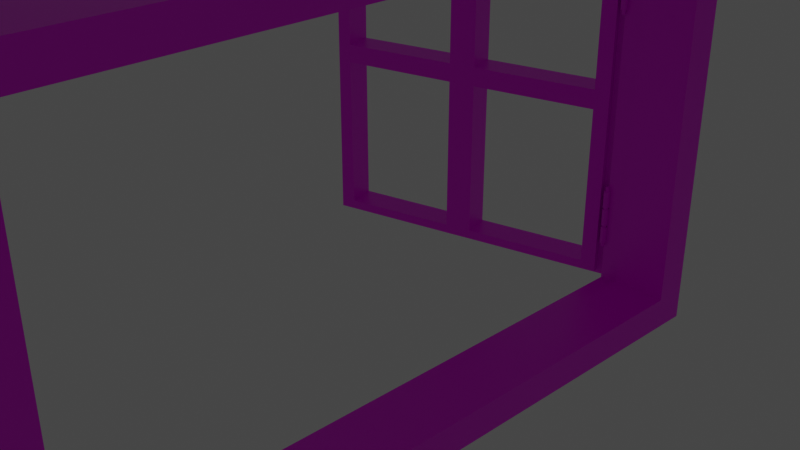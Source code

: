 # Source: window.blend  (saved by Blender 2.93.20; exported with 4.5.12 LTS)
import bpy
from mathutils import Matrix  # noqa: F401  (used for matrix-valued properties, if any)

bpy.ops.wm.read_factory_settings(use_empty=True)
scene = bpy.context.scene
scene.name = 'Scene'

# ---- collections
col_collection = bpy.data.collections.new('Collection'); scene.collection.children.link(col_collection)
col_lightening = bpy.data.collections.new('Lightening'); scene.collection.children.link(col_lightening)

# ---- images (referenced by path relative to the original .blend; pixels are not part of the script)
import os
ASSET_DIR = os.environ.get("B2B_ASSET_DIR", "")  # directory of the original .blend (textures are referenced by path, not embedded)
HERE = os.path.dirname(os.path.abspath(__file__))  # packed textures are extracted next to this script under _unpacked/

def load_image(name, relpath, width, height, colorspace="sRGB"):
    """Load a texture the original file referenced (path relative to the .blend, or extracted next to this script)."""
    p = next((c for c in (os.path.join(HERE, relpath), os.path.join(ASSET_DIR, relpath)) if relpath and os.path.exists(c)), "")
    if p:
        img = bpy.data.images.load(p, check_existing=True)
        img.name = name
    else:  # same state as the original file: an image datablock whose file is absent (Cycles renders it pink)
        img = bpy.data.images.new(name, width, height)
        img.source = "FILE"
        img.filepath = "//" + (relpath or name)
    img.colorspace_settings.name = colorspace
    return img
img_cube_cylinder_001_cylinder_003_and_more_png = load_image('Cube Cylinder.001 Cylinder.003 and more.png', 'Cube Cylinder.001 Cylinder.003 and more.png', 1024, 1024, 'sRGB')

# ---- materials (node trees are filled in below, after node groups)
mat_material = bpy.data.materials.new('Material')
mat_material.alpha_threshold = 0.0
mat_material.use_transparent_shadow = False
mat_material.line_color = (0.0, 0.0, 0.0, 1.0)

# ---- material node trees
mat_material.use_nodes = True; mat_material.node_tree.nodes.clear()
_N = mat_material.node_tree.nodes; _L = mat_material.node_tree.links
n0 = _N.new('ShaderNodeOutputMaterial'); n0.name = 'Material Output'; n0.location = (300, 300)
n1 = _N.new('ShaderNodeBsdfPrincipled'); n1.name = 'Principled BSDF'; n1.location = (10, 300)
n1.distribution = 'GGX'
n1.subsurface_method = 'BURLEY'
n1.inputs[2].default_value = 0.4
n1.inputs[3].default_value = 1.45
n1.inputs[13].default_value = 0.4045
n1.inputs[27].default_value = (0.0, 0.0, 0.0, 1.0)
n1.inputs[28].default_value = 1.0
n2 = _N.new('ShaderNodeTexImage'); n2.name = 'Image Texture'; n2.location = (-340, 100)
n2.image = img_cube_cylinder_001_cylinder_003_and_more_png
_L.new(n1.outputs[0], n0.inputs[0])
_L.new(n2.outputs[0], n1.inputs[0])
n0.is_active_output = True

# ---- world
world_world = bpy.data.worlds.new('World'); scene.world = world_world
world_world.use_nodes = True; world_world.node_tree.nodes.clear()
_N = world_world.node_tree.nodes; _L = world_world.node_tree.links
n0 = _N.new('ShaderNodeOutputWorld'); n0.name = 'World Output'; n0.location = (300, 300)
n1 = _N.new('ShaderNodeBackground'); n1.name = 'Background'; n1.location = (10, 300)
n1.inputs[0].default_value = (0.05088, 0.05088, 0.05088, 1.0)
_L.new(n1.outputs[0], n0.inputs[0])
n0.is_active_output = True
world_world.color = (0.05088, 0.05088, 0.05088)
world_world.use_sun_shadow = False
world_world.sun_shadow_jitter_overblur = 0.0

# ---- cameras
cam_camera = bpy.data.cameras.new('Camera')
cam_camera.clip_end = 100.0
cam_camera.ortho_scale = 7.314

# ---- lights
light_light = bpy.data.lights.new('Light', 'POINT')
light_light.transmission_factor = 0.0
light_light.energy = 1000.0
light_light.shadow_soft_size = 0.1
light_light.shadow_maximum_resolution = 0.006
light_light.use_absolute_resolution = True

# ---- meshes
me_cylinder = bpy.data.meshes.new('Cylinder')
me_cylinder.from_pydata([(-0.5333, 4.351, -1.732), (-0.5333, 4.351, -1.498), (-0.5249, 4.35, -1.732), (-0.5249, 4.35, -1.498), (-0.5168, 4.348, -1.732), (-0.5168, 4.348, -1.498), (-0.5093, 4.344, -1.732), (-0.5093, 4.344, -1.498), (-0.5028, 4.338, -1.732), (-0.5028, 4.338, -1.498), (-0.4974, 4.332, -1.732), (-0.4974, 4.332, -1.498), (-0.4934, 4.324, -1.732), (-0.4934, 4.324, -1.498), (-0.4909, 4.316, -1.732), (-0.4909, 4.316, -1.498), (-0.4901, 4.308, -1.732), (-0.4901, 4.308, -1.498), (-0.4909, 4.299, -1.732), (-0.4909, 4.299, -1.498), (-0.4934, 4.291, -1.732), (-0.4934, 4.291, -1.498), (-0.4974, 4.284, -1.732), (-0.4974, 4.284, -1.498), (-0.5028, 4.277, -1.732), (-0.5028, 4.277, -1.498), (-0.5093, 4.272, -1.732), (-0.5093, 4.272, -1.498), (-0.5168, 4.268, -1.732), (-0.5168, 4.268, -1.498), (-0.5249, 4.266, -1.732), (-0.5249, 4.266, -1.498), (-0.5333, 4.265, -1.732), (-0.5333, 4.265, -1.498), (-0.5418, 4.266, -1.732), (-0.5418, 4.266, -1.498), (-0.5499, 4.268, -1.732), (-0.5499, 4.268, -1.498), (-0.5573, 4.272, -1.732), (-0.5573, 4.272, -1.498), (-0.5639, 4.277, -1.732), (-0.5639, 4.277, -1.498), (-0.5693, 4.284, -1.732), (-0.5693, 4.284, -1.498), (-0.5732, 4.291, -1.732), (-0.5732, 4.291, -1.498), (-0.5757, 4.299, -1.732), (-0.5757, 4.299, -1.498), (-0.5765, 4.308, -1.732), (-0.5765, 4.308, -1.498), (-0.5757, 4.316, -1.732), (-0.5757, 4.316, -1.498), (-0.5732, 4.324, -1.732), (-0.5732, 4.324, -1.498), (-0.5693, 4.332, -1.732), (-0.5693, 4.332, -1.498), (-0.5639, 4.338, -1.732), (-0.5639, 4.338, -1.498), (-0.5573, 4.344, -1.732), (-0.5573, 4.344, -1.498), (-0.5499, 4.348, -1.732), (-0.5499, 4.348, -1.498), (-0.5418, 4.35, -1.732), (-0.5418, 4.35, -1.498)], [], [(0, 1, 3, 2), (2, 3, 5, 4), (4, 5, 7, 6), (6, 7, 9, 8), (8, 9, 11, 10), (10, 11, 13, 12), (12, 13, 15, 14), (14, 15, 17, 16), (16, 17, 19, 18), (18, 19, 21, 20), (20, 21, 23, 22), (22, 23, 25, 24), (24, 25, 27, 26), (26, 27, 29, 28), (28, 29, 31, 30), (30, 31, 33, 32), (32, 33, 35, 34), (34, 35, 37, 36), (36, 37, 39, 38), (38, 39, 41, 40), (40, 41, 43, 42), (42, 43, 45, 44), (44, 45, 47, 46), (46, 47, 49, 48), (48, 49, 51, 50), (50, 51, 53, 52), (52, 53, 55, 54), (54, 55, 57, 56), (56, 57, 59, 58), (58, 59, 61, 60), (3, 1, 63, 61, 59, 57, 55, 53, 51, 49, 47, 45, 43, 41, 39, 37, 35, 33, 31, 29, 27, 25, 23, 21, 19, 17, 15, 13, 11, 9, 7, 5), (60, 61, 63, 62), (62, 63, 1, 0), (0, 2, 4, 6, 8, 10, 12, 14, 16, 18, 20, 22, 24, 26, 28, 30, 32, 34, 36, 38, 40, 42, 44, 46, 48, 50, 52, 54, 56, 58, 60, 62)])
_uv = me_cylinder.uv_layers.new(name='UVMap')
_uv.uv.foreach_set('vector', [0.3302, 0.4445, 0.3607, 0.4445, 0.3607, 0.4464, 0.3302, 0.4464, 0.3302, 0.4464, 0.3607, 0.4464, 0.3607, 0.4484, 0.3302, 0.4484, 0.3302, 0.4484, 0.3607, 0.4484, 0.3607, 0.4503, 0.3302, 0.4503, 0.3302, 0.4503, 0.3607, 0.4503, 0.3607, 0.4522, 0.3302, 0.4522, 0.3302, 0.4522, 0.3607, 0.4522, 0.3607, 0.4541, 0.3302, 0.4541, 0.3302, 0.4541, 0.3607, 0.4541, 0.3607, 0.456, 0.3302, 0.456, 0.3302, 0.456, 0.3607, 0.456, 0.3607, 0.4579, 0.3302, 0.4579, 0.3302, 0.4579, 0.3607, 0.4579, 0.3607, 0.4598, 0.3302, 0.4598, 0.3302, 0.4598, 0.3607, 0.4598, 0.3607, 0.4617, 0.3302, 0.4617, 0.3302, 0.4617, 0.3607, 0.4617, 0.3607, 0.4636, 0.3302, 0.4636, 0.3302, 0.4636, 0.3607, 0.4636, 0.3607, 0.4655, 0.3302, 0.4655, 0.3302, 0.4655, 0.3607, 0.4655, 0.3607, 0.4674, 0.3302, 0.4674, 0.3302, 0.4674, 0.3607, 0.4674, 0.3607, 0.4693, 0.3302, 0.4693, 0.3302, 0.4693, 0.3607, 0.4693, 0.3607, 0.4712, 0.3302, 0.4712, 0.3302, 0.4712, 0.3607, 0.4712, 0.3607, 0.4731, 0.3302, 0.4731, 0.3302, 0.4731, 0.3607, 0.4731, 0.3607, 0.475, 0.3302, 0.475, 0.3302, 0.475, 0.3607, 0.475, 0.3607, 0.4769, 0.3302, 0.4769, 0.3302, 0.4769, 0.3607, 0.4769, 0.3607, 0.4788, 0.3302, 0.4788, 0.3302, 0.4788, 0.3607, 0.4788, 0.3607, 0.4807, 0.3302, 0.4807, 0.3302, 0.4807, 0.3607, 0.4807, 0.3607, 0.4826, 0.3302, 0.4826, 0.3302, 0.4826, 0.3607, 0.4826, 0.3607, 0.4845, 0.3302, 0.4845, 0.3302, 0.4845, 0.3607, 0.4845, 0.3607, 0.4864, 0.3302, 0.4864, 0.3302, 0.4864, 0.3607, 0.4864, 0.3607, 0.4883, 0.3302, 0.4883, 0.3302, 0.4883, 0.3607, 0.4883, 0.3607, 0.4902, 0.3302, 0.4902, 0.3302, 0.4902, 0.3607, 0.4902, 0.3607, 0.4921, 0.3302, 0.4921, 0.3302, 0.4921, 0.3607, 0.4921, 0.3607, 0.4941, 0.3302, 0.4941, 0.3302, 0.4941, 0.3607, 0.4941, 0.3607, 0.496, 0.3302, 0.496, 0.3302, 0.496, 0.3607, 0.496, 0.3607, 0.4979, 0.3302, 0.4979, 0.3302, 0.4979, 0.3607, 0.4979, 0.3607, 0.4998, 0.3302, 0.4998, 0.3302, 0.4998, 0.3607, 0.4998, 0.3607, 0.5017, 0.3302, 0.5017, 0.3638, 0.5055, 0.3656, 0.5058, 0.3674, 0.5065, 0.3689, 0.5076, 0.3702, 0.5089, 0.3712, 0.5104, 0.372, 0.5122, 0.3723, 0.514, 0.3723, 0.5158, 0.372, 0.5177, 0.3712, 0.5194, 0.3702, 0.5209, 0.3689, 0.5222, 0.3673, 0.5233, 0.3656, 0.524, 0.3638, 0.5243, 0.362, 0.5243, 0.3601, 0.524, 0.3584, 0.5233, 0.3569, 0.5222, 0.3556, 0.5209, 0.3545, 0.5194, 0.3538, 0.5177, 0.3535, 0.5158, 0.3535, 0.514, 0.3538, 0.5122, 0.3545, 0.5104, 0.3556, 0.5089, 0.3569, 0.5076, 0.3584, 0.5065, 0.3601, 0.5058, 0.362, 0.5055, 0.3302, 0.5017, 0.3607, 0.5017, 0.3607, 0.5036, 0.3302, 0.5036, 0.3302, 0.5036, 0.3607, 0.5036, 0.3607, 0.5055, 0.3302, 0.5055, 0.3727, 0.5122, 0.3723, 0.514, 0.3723, 0.5158, 0.3727, 0.5177, 0.3734, 0.5194, 0.3744, 0.5209, 0.3757, 0.5222, 0.3773, 0.5233, 0.379, 0.524, 0.3808, 0.5243, 0.3827, 0.5243, 0.3845, 0.524, 0.3862, 0.5233, 0.3878, 0.5222, 0.3891, 0.5209, 0.3901, 0.5194, 0.3908, 0.5177, 0.3912, 0.5158, 0.3912, 0.514, 0.3908, 0.5122, 0.3901, 0.5104, 0.3891, 0.5089, 0.3878, 0.5076, 0.3862, 0.5065, 0.3845, 0.5058, 0.3827, 0.5055, 0.3808, 0.5055, 0.379, 0.5058, 0.3773, 0.5065, 0.3757, 0.5076, 0.3744, 0.5089, 0.3734, 0.5104])
me_cylinder.materials.append(mat_material)
me_cylinder.use_remesh_fix_poles = True
me_cylinder.use_remesh_preserve_attributes = False
me_cylinder.update()
me_cylinder_001 = bpy.data.meshes.new('Cylinder.001')
me_cylinder_001.from_pydata([(-0.5333, 4.351, -1.732), (-0.5333, 4.351, -1.498), (-0.5249, 4.35, -1.732), (-0.5249, 4.35, -1.498), (-0.5168, 4.348, -1.732), (-0.5168, 4.348, -1.498), (-0.5093, 4.344, -1.732), (-0.5093, 4.344, -1.498), (-0.5028, 4.338, -1.732), (-0.5028, 4.338, -1.498), (-0.4974, 4.332, -1.732), (-0.4974, 4.332, -1.498), (-0.4934, 4.324, -1.732), (-0.4934, 4.324, -1.498), (-0.4909, 4.316, -1.732), (-0.4909, 4.316, -1.498), (-0.4901, 4.308, -1.732), (-0.4901, 4.308, -1.498), (-0.4909, 4.299, -1.732), (-0.4909, 4.299, -1.498), (-0.4934, 4.291, -1.732), (-0.4934, 4.291, -1.498), (-0.4974, 4.284, -1.732), (-0.4974, 4.284, -1.498), (-0.5028, 4.277, -1.732), (-0.5028, 4.277, -1.498), (-0.5093, 4.272, -1.732), (-0.5093, 4.272, -1.498), (-0.5168, 4.268, -1.732), (-0.5168, 4.268, -1.498), (-0.5249, 4.266, -1.732), (-0.5249, 4.266, -1.498), (-0.5333, 4.265, -1.732), (-0.5333, 4.265, -1.498), (-0.5418, 4.266, -1.732), (-0.5418, 4.266, -1.498), (-0.5499, 4.268, -1.732), (-0.5499, 4.268, -1.498), (-0.5573, 4.272, -1.732), (-0.5573, 4.272, -1.498), (-0.5639, 4.277, -1.732), (-0.5639, 4.277, -1.498), (-0.5693, 4.284, -1.732), (-0.5693, 4.284, -1.498), (-0.5732, 4.291, -1.732), (-0.5732, 4.291, -1.498), (-0.5757, 4.299, -1.732), (-0.5757, 4.299, -1.498), (-0.5765, 4.308, -1.732), (-0.5765, 4.308, -1.498), (-0.5757, 4.316, -1.732), (-0.5757, 4.316, -1.498), (-0.5732, 4.324, -1.732), (-0.5732, 4.324, -1.498), (-0.5693, 4.332, -1.732), (-0.5693, 4.332, -1.498), (-0.5639, 4.338, -1.732), (-0.5639, 4.338, -1.498), (-0.5573, 4.344, -1.732), (-0.5573, 4.344, -1.498), (-0.5499, 4.348, -1.732), (-0.5499, 4.348, -1.498), (-0.5418, 4.35, -1.732), (-0.5418, 4.35, -1.498)], [], [(0, 1, 3, 2), (2, 3, 5, 4), (4, 5, 7, 6), (6, 7, 9, 8), (8, 9, 11, 10), (10, 11, 13, 12), (12, 13, 15, 14), (14, 15, 17, 16), (16, 17, 19, 18), (18, 19, 21, 20), (20, 21, 23, 22), (22, 23, 25, 24), (24, 25, 27, 26), (26, 27, 29, 28), (28, 29, 31, 30), (30, 31, 33, 32), (32, 33, 35, 34), (34, 35, 37, 36), (36, 37, 39, 38), (38, 39, 41, 40), (40, 41, 43, 42), (42, 43, 45, 44), (44, 45, 47, 46), (46, 47, 49, 48), (48, 49, 51, 50), (50, 51, 53, 52), (52, 53, 55, 54), (54, 55, 57, 56), (56, 57, 59, 58), (58, 59, 61, 60), (3, 1, 63, 61, 59, 57, 55, 53, 51, 49, 47, 45, 43, 41, 39, 37, 35, 33, 31, 29, 27, 25, 23, 21, 19, 17, 15, 13, 11, 9, 7, 5), (60, 61, 63, 62), (62, 63, 1, 0), (0, 2, 4, 6, 8, 10, 12, 14, 16, 18, 20, 22, 24, 26, 28, 30, 32, 34, 36, 38, 40, 42, 44, 46, 48, 50, 52, 54, 56, 58, 60, 62)])
_uv = me_cylinder_001.uv_layers.new(name='UVMap')
_uv.uv.foreach_set('vector', [0.2998, 0.4445, 0.3302, 0.4445, 0.3302, 0.4464, 0.2998, 0.4464, 0.2998, 0.4464, 0.3302, 0.4464, 0.3302, 0.4484, 0.2998, 0.4484, 0.2998, 0.4484, 0.3302, 0.4484, 0.3302, 0.4503, 0.2998, 0.4503, 0.2998, 0.4503, 0.3302, 0.4503, 0.3302, 0.4522, 0.2998, 0.4522, 0.2998, 0.4522, 0.3302, 0.4522, 0.3302, 0.4541, 0.2998, 0.4541, 0.2998, 0.4541, 0.3302, 0.4541, 0.3302, 0.456, 0.2998, 0.456, 0.2998, 0.456, 0.3302, 0.456, 0.3302, 0.4579, 0.2998, 0.4579, 0.2998, 0.4579, 0.3302, 0.4579, 0.3302, 0.4598, 0.2998, 0.4598, 0.2998, 0.4598, 0.3302, 0.4598, 0.3302, 0.4617, 0.2998, 0.4617, 0.2998, 0.4617, 0.3302, 0.4617, 0.3302, 0.4636, 0.2998, 0.4636, 0.2998, 0.4636, 0.3302, 0.4636, 0.3302, 0.4655, 0.2998, 0.4655, 0.2998, 0.4655, 0.3302, 0.4655, 0.3302, 0.4674, 0.2998, 0.4674, 0.2998, 0.4674, 0.3302, 0.4674, 0.3302, 0.4693, 0.2998, 0.4693, 0.2998, 0.4693, 0.3302, 0.4693, 0.3302, 0.4712, 0.2998, 0.4712, 0.2998, 0.4712, 0.3302, 0.4712, 0.3302, 0.4731, 0.2998, 0.4731, 0.2998, 0.4731, 0.3302, 0.4731, 0.3302, 0.475, 0.2998, 0.475, 0.2998, 0.475, 0.3302, 0.475, 0.3302, 0.4769, 0.2998, 0.4769, 0.2998, 0.4769, 0.3302, 0.4769, 0.3302, 0.4788, 0.2998, 0.4788, 0.2998, 0.4788, 0.3302, 0.4788, 0.3302, 0.4807, 0.2998, 0.4807, 0.2998, 0.4807, 0.3302, 0.4807, 0.3302, 0.4826, 0.2998, 0.4826, 0.2998, 0.4826, 0.3302, 0.4826, 0.3302, 0.4845, 0.2998, 0.4845, 0.2998, 0.4845, 0.3302, 0.4845, 0.3302, 0.4864, 0.2998, 0.4864, 0.2998, 0.4864, 0.3302, 0.4864, 0.3302, 0.4883, 0.2998, 0.4883, 0.2998, 0.4883, 0.3302, 0.4883, 0.3302, 0.4902, 0.2998, 0.4902, 0.2998, 0.4902, 0.3302, 0.4902, 0.3302, 0.4921, 0.2998, 0.4921, 0.2998, 0.4921, 0.3302, 0.4921, 0.3302, 0.4941, 0.2998, 0.4941, 0.2998, 0.4941, 0.3302, 0.4941, 0.3302, 0.496, 0.2998, 0.496, 0.2998, 0.496, 0.3302, 0.496, 0.3302, 0.4979, 0.2998, 0.4979, 0.2998, 0.4979, 0.3302, 0.4979, 0.3302, 0.4998, 0.2998, 0.4998, 0.2998, 0.4998, 0.3302, 0.4998, 0.3302, 0.5017, 0.2998, 0.5017, 0.3083, 0.5243, 0.3065, 0.524, 0.3047, 0.5233, 0.3032, 0.5222, 0.3019, 0.5209, 0.3009, 0.5194, 0.3001, 0.5177, 0.2998, 0.5158, 0.2998, 0.514, 0.3001, 0.5122, 0.3009, 0.5104, 0.3019, 0.5089, 0.3032, 0.5076, 0.3047, 0.5065, 0.3065, 0.5058, 0.3083, 0.5055, 0.3101, 0.5055, 0.312, 0.5058, 0.3137, 0.5065, 0.3152, 0.5076, 0.3165, 0.5089, 0.3176, 0.5104, 0.3183, 0.5122, 0.3186, 0.514, 0.3186, 0.5158, 0.3183, 0.5177, 0.3176, 0.5194, 0.3165, 0.5209, 0.3152, 0.5222, 0.3137, 0.5233, 0.312, 0.524, 0.3101, 0.5243, 0.2998, 0.5017, 0.3302, 0.5017, 0.3302, 0.5036, 0.2998, 0.5036, 0.2998, 0.5036, 0.3302, 0.5036, 0.3302, 0.5055, 0.2998, 0.5055, 0.3431, 0.5243, 0.3449, 0.5243, 0.3468, 0.524, 0.3485, 0.5233, 0.35, 0.5222, 0.3513, 0.5209, 0.3524, 0.5194, 0.3531, 0.5177, 0.3535, 0.5158, 0.3535, 0.514, 0.3531, 0.5122, 0.3524, 0.5104, 0.3513, 0.5089, 0.35, 0.5076, 0.3485, 0.5065, 0.3468, 0.5058, 0.345, 0.5055, 0.3431, 0.5055, 0.3413, 0.5058, 0.3396, 0.5065, 0.338, 0.5076, 0.3367, 0.5089, 0.3357, 0.5104, 0.335, 0.5122, 0.3346, 0.514, 0.3346, 0.5158, 0.335, 0.5177, 0.3357, 0.5194, 0.3367, 0.5209, 0.338, 0.5222, 0.3396, 0.5233, 0.3413, 0.524])
me_cylinder_001.materials.append(mat_material)
me_cylinder_001.use_remesh_fix_poles = True
me_cylinder_001.use_remesh_preserve_attributes = False
me_cylinder_001.update()
me_cylinder_002 = bpy.data.meshes.new('Cylinder.002')
me_cylinder_002.from_pydata([(-0.5333, 4.351, -1.732), (-0.5333, 4.351, -1.498), (-0.5249, 4.35, -1.732), (-0.5249, 4.35, -1.498), (-0.5168, 4.348, -1.732), (-0.5168, 4.348, -1.498), (-0.5093, 4.344, -1.732), (-0.5093, 4.344, -1.498), (-0.5028, 4.338, -1.732), (-0.5028, 4.338, -1.498), (-0.4974, 4.332, -1.732), (-0.4974, 4.332, -1.498), (-0.4934, 4.324, -1.732), (-0.4934, 4.324, -1.498), (-0.4909, 4.316, -1.732), (-0.4909, 4.316, -1.498), (-0.4901, 4.308, -1.732), (-0.4901, 4.308, -1.498), (-0.4909, 4.299, -1.732), (-0.4909, 4.299, -1.498), (-0.4934, 4.291, -1.732), (-0.4934, 4.291, -1.498), (-0.4974, 4.284, -1.732), (-0.4974, 4.284, -1.498), (-0.5028, 4.277, -1.732), (-0.5028, 4.277, -1.498), (-0.5093, 4.272, -1.732), (-0.5093, 4.272, -1.498), (-0.5168, 4.268, -1.732), (-0.5168, 4.268, -1.498), (-0.5249, 4.266, -1.732), (-0.5249, 4.266, -1.498), (-0.5333, 4.265, -1.732), (-0.5333, 4.265, -1.498), (-0.5418, 4.266, -1.732), (-0.5418, 4.266, -1.498), (-0.5499, 4.268, -1.732), (-0.5499, 4.268, -1.498), (-0.5573, 4.272, -1.732), (-0.5573, 4.272, -1.498), (-0.5639, 4.277, -1.732), (-0.5639, 4.277, -1.498), (-0.5693, 4.284, -1.732), (-0.5693, 4.284, -1.498), (-0.5732, 4.291, -1.732), (-0.5732, 4.291, -1.498), (-0.5757, 4.299, -1.732), (-0.5757, 4.299, -1.498), (-0.5765, 4.308, -1.732), (-0.5765, 4.308, -1.498), (-0.5757, 4.316, -1.732), (-0.5757, 4.316, -1.498), (-0.5732, 4.324, -1.732), (-0.5732, 4.324, -1.498), (-0.5693, 4.332, -1.732), (-0.5693, 4.332, -1.498), (-0.5639, 4.338, -1.732), (-0.5639, 4.338, -1.498), (-0.5573, 4.344, -1.732), (-0.5573, 4.344, -1.498), (-0.5499, 4.348, -1.732), (-0.5499, 4.348, -1.498), (-0.5418, 4.35, -1.732), (-0.5418, 4.35, -1.498)], [], [(0, 1, 3, 2), (2, 3, 5, 4), (4, 5, 7, 6), (6, 7, 9, 8), (8, 9, 11, 10), (10, 11, 13, 12), (12, 13, 15, 14), (14, 15, 17, 16), (16, 17, 19, 18), (18, 19, 21, 20), (20, 21, 23, 22), (22, 23, 25, 24), (24, 25, 27, 26), (26, 27, 29, 28), (28, 29, 31, 30), (30, 31, 33, 32), (32, 33, 35, 34), (34, 35, 37, 36), (36, 37, 39, 38), (38, 39, 41, 40), (40, 41, 43, 42), (42, 43, 45, 44), (44, 45, 47, 46), (46, 47, 49, 48), (48, 49, 51, 50), (50, 51, 53, 52), (52, 53, 55, 54), (54, 55, 57, 56), (56, 57, 59, 58), (58, 59, 61, 60), (3, 1, 63, 61, 59, 57, 55, 53, 51, 49, 47, 45, 43, 41, 39, 37, 35, 33, 31, 29, 27, 25, 23, 21, 19, 17, 15, 13, 11, 9, 7, 5), (60, 61, 63, 62), (62, 63, 1, 0), (0, 2, 4, 6, 8, 10, 12, 14, 16, 18, 20, 22, 24, 26, 28, 30, 32, 34, 36, 38, 40, 42, 44, 46, 48, 50, 52, 54, 56, 58, 60, 62)])
_uv = me_cylinder_002.uv_layers.new(name='UVMap')
_uv.uv.foreach_set('vector', [0.3607, 0.4445, 0.3912, 0.4445, 0.3912, 0.4464, 0.3607, 0.4464, 0.3607, 0.4464, 0.3912, 0.4464, 0.3912, 0.4484, 0.3607, 0.4484, 0.3607, 0.4484, 0.3912, 0.4484, 0.3912, 0.4503, 0.3607, 0.4503, 0.3607, 0.4503, 0.3912, 0.4503, 0.3912, 0.4522, 0.3607, 0.4522, 0.3607, 0.4522, 0.3912, 0.4522, 0.3912, 0.4541, 0.3607, 0.4541, 0.3607, 0.4541, 0.3912, 0.4541, 0.3912, 0.456, 0.3607, 0.456, 0.3607, 0.456, 0.3912, 0.456, 0.3912, 0.4579, 0.3607, 0.4579, 0.3607, 0.4579, 0.3912, 0.4579, 0.3912, 0.4598, 0.3607, 0.4598, 0.3607, 0.4598, 0.3912, 0.4598, 0.3912, 0.4617, 0.3607, 0.4617, 0.3607, 0.4617, 0.3912, 0.4617, 0.3912, 0.4636, 0.3607, 0.4636, 0.3607, 0.4636, 0.3912, 0.4636, 0.3912, 0.4655, 0.3607, 0.4655, 0.3607, 0.4655, 0.3912, 0.4655, 0.3912, 0.4674, 0.3607, 0.4674, 0.3607, 0.4674, 0.3912, 0.4674, 0.3912, 0.4693, 0.3607, 0.4693, 0.3607, 0.4693, 0.3912, 0.4693, 0.3912, 0.4712, 0.3607, 0.4712, 0.3607, 0.4712, 0.3912, 0.4712, 0.3912, 0.4731, 0.3607, 0.4731, 0.3607, 0.4731, 0.3912, 0.4731, 0.3912, 0.475, 0.3607, 0.475, 0.3607, 0.475, 0.3912, 0.475, 0.3912, 0.4769, 0.3607, 0.4769, 0.3607, 0.4769, 0.3912, 0.4769, 0.3912, 0.4788, 0.3607, 0.4788, 0.3607, 0.4788, 0.3912, 0.4788, 0.3912, 0.4807, 0.3607, 0.4807, 0.3607, 0.4807, 0.3912, 0.4807, 0.3912, 0.4826, 0.3607, 0.4826, 0.3607, 0.4826, 0.3912, 0.4826, 0.3912, 0.4845, 0.3607, 0.4845, 0.3607, 0.4845, 0.3912, 0.4845, 0.3912, 0.4864, 0.3607, 0.4864, 0.3607, 0.4864, 0.3912, 0.4864, 0.3912, 0.4883, 0.3607, 0.4883, 0.3607, 0.4883, 0.3912, 0.4883, 0.3912, 0.4902, 0.3607, 0.4902, 0.3607, 0.4902, 0.3912, 0.4902, 0.3912, 0.4921, 0.3607, 0.4921, 0.3607, 0.4921, 0.3912, 0.4921, 0.3912, 0.4941, 0.3607, 0.4941, 0.3607, 0.4941, 0.3912, 0.4941, 0.3912, 0.496, 0.3607, 0.496, 0.3607, 0.496, 0.3912, 0.496, 0.3912, 0.4979, 0.3607, 0.4979, 0.3607, 0.4979, 0.3912, 0.4979, 0.3912, 0.4998, 0.3607, 0.4998, 0.3607, 0.4998, 0.3912, 0.4998, 0.3912, 0.5017, 0.3607, 0.5017, 0.4104, 0.4979, 0.4094, 0.4995, 0.4081, 0.5008, 0.4065, 0.5018, 0.4048, 0.5025, 0.403, 0.5029, 0.4011, 0.5029, 0.3993, 0.5025, 0.3976, 0.5018, 0.3961, 0.5008, 0.3947, 0.4995, 0.3937, 0.4979, 0.393, 0.4962, 0.3926, 0.4944, 0.3926, 0.4925, 0.393, 0.4907, 0.3937, 0.489, 0.3947, 0.4875, 0.396, 0.4861, 0.3976, 0.4851, 0.3993, 0.4844, 0.4011, 0.484, 0.403, 0.484, 0.4048, 0.4844, 0.4065, 0.4851, 0.4081, 0.4861, 0.4094, 0.4875, 0.4104, 0.489, 0.4111, 0.4907, 0.4115, 0.4925, 0.4115, 0.4944, 0.4111, 0.4962, 0.3607, 0.5017, 0.3912, 0.5017, 0.3912, 0.5036, 0.3607, 0.5036, 0.3607, 0.5036, 0.3912, 0.5036, 0.3912, 0.5055, 0.3607, 0.5055, 0.4065, 0.504, 0.4048, 0.5033, 0.403, 0.5029, 0.4011, 0.5029, 0.3993, 0.5033, 0.3976, 0.504, 0.396, 0.505, 0.3947, 0.5063, 0.3937, 0.5079, 0.393, 0.5096, 0.3926, 0.5114, 0.3926, 0.5133, 0.393, 0.5151, 0.3937, 0.5168, 0.3947, 0.5183, 0.3961, 0.5197, 0.3976, 0.5207, 0.3993, 0.5214, 0.4011, 0.5218, 0.403, 0.5218, 0.4048, 0.5214, 0.4065, 0.5207, 0.4081, 0.5197, 0.4094, 0.5183, 0.4104, 0.5168, 0.4111, 0.5151, 0.4115, 0.5133, 0.4115, 0.5114, 0.4111, 0.5096, 0.4104, 0.5079, 0.4094, 0.5063, 0.4081, 0.505])
me_cylinder_002.materials.append(mat_material)
me_cylinder_002.use_remesh_fix_poles = True
me_cylinder_002.use_remesh_preserve_attributes = False
me_cylinder_002.update()
me_cylinder_003 = bpy.data.meshes.new('Cylinder.003')
me_cylinder_003.from_pydata([(-20.5, 167.1, -4.663), (-20.5, 167.1, -2.663), (-20.31, 167.1, -4.663), (-20.31, 167.1, -2.663), (-20.12, 167.1, -4.663), (-20.12, 167.1, -2.663), (-19.95, 167.0, -4.663), (-19.95, 167.0, -2.663), (-19.8, 166.8, -4.663), (-19.8, 166.8, -2.663), (-19.67, 166.7, -4.663), (-19.67, 166.7, -2.663), (-19.58, 166.5, -4.663), (-19.58, 166.5, -2.663), (-19.52, 166.3, -4.663), (-19.52, 166.3, -2.663), (-19.5, 166.1, -4.663), (-19.5, 166.1, -2.663), (-19.52, 165.9, -4.663), (-19.52, 165.9, -2.663), (-19.58, 165.8, -4.663), (-19.58, 165.8, -2.663), (-19.67, 165.6, -4.663), (-19.67, 165.6, -2.663), (-19.8, 165.4, -4.663), (-19.8, 165.4, -2.663), (-19.95, 165.3, -4.663), (-19.95, 165.3, -2.663), (-20.12, 165.2, -4.663), (-20.12, 165.2, -2.663), (-20.31, 165.2, -4.663), (-20.31, 165.2, -2.663), (-20.5, 165.1, -4.663), (-20.5, 165.1, -2.663), (-20.7, 165.2, -4.663), (-20.7, 165.2, -2.663), (-20.89, 165.2, -4.663), (-20.89, 165.2, -2.663), (-21.06, 165.3, -4.663), (-21.06, 165.3, -2.663), (-21.21, 165.4, -4.663), (-21.21, 165.4, -2.663), (-21.33, 165.6, -4.663), (-21.33, 165.6, -2.663), (-21.43, 165.8, -4.663), (-21.43, 165.8, -2.663), (-21.48, 165.9, -4.663), (-21.48, 165.9, -2.663), (-21.5, 166.1, -4.663), (-21.5, 166.1, -2.663), (-21.48, 166.3, -4.663), (-21.48, 166.3, -2.663), (-21.43, 166.5, -4.663), (-21.43, 166.5, -2.663), (-21.33, 166.7, -4.663), (-21.33, 166.7, -2.663), (-21.21, 166.8, -4.663), (-21.21, 166.8, -2.663), (-21.06, 167.0, -4.663), (-21.06, 167.0, -2.663), (-20.89, 167.1, -4.663), (-20.89, 167.1, -2.663), (-20.7, 167.1, -4.663), (-20.7, 167.1, -2.663)], [], [(0, 1, 3, 2), (2, 3, 5, 4), (4, 5, 7, 6), (6, 7, 9, 8), (8, 9, 11, 10), (10, 11, 13, 12), (12, 13, 15, 14), (14, 15, 17, 16), (16, 17, 19, 18), (18, 19, 21, 20), (20, 21, 23, 22), (22, 23, 25, 24), (24, 25, 27, 26), (26, 27, 29, 28), (28, 29, 31, 30), (30, 31, 33, 32), (32, 33, 35, 34), (34, 35, 37, 36), (36, 37, 39, 38), (38, 39, 41, 40), (40, 41, 43, 42), (42, 43, 45, 44), (44, 45, 47, 46), (46, 47, 49, 48), (48, 49, 51, 50), (50, 51, 53, 52), (52, 53, 55, 54), (54, 55, 57, 56), (56, 57, 59, 58), (58, 59, 61, 60), (3, 1, 63, 61, 59, 57, 55, 53, 51, 49, 47, 45, 43, 41, 39, 37, 35, 33, 31, 29, 27, 25, 23, 21, 19, 17, 15, 13, 11, 9, 7, 5), (60, 61, 63, 62), (62, 63, 1, 0), (0, 2, 4, 6, 8, 10, 12, 14, 16, 18, 20, 22, 24, 26, 28, 30, 32, 34, 36, 38, 40, 42, 44, 46, 48, 50, 52, 54, 56, 58, 60, 62)])
_uv = me_cylinder_003.uv_layers.new(name='UVMap')
_uv.uv.foreach_set('vector', [0.2998, 0.5065, 0.2688, 0.5065, 0.2688, 0.5045, 0.2998, 0.5045, 0.2998, 0.5045, 0.2688, 0.5045, 0.2688, 0.5026, 0.2998, 0.5026, 0.2998, 0.5026, 0.2688, 0.5026, 0.2688, 0.5007, 0.2998, 0.5007, 0.2998, 0.5007, 0.2688, 0.5007, 0.2688, 0.4987, 0.2998, 0.4987, 0.2998, 0.4987, 0.2688, 0.4987, 0.2688, 0.4968, 0.2998, 0.4968, 0.2998, 0.4968, 0.2688, 0.4968, 0.2688, 0.4948, 0.2998, 0.4948, 0.2998, 0.4948, 0.2688, 0.4948, 0.2688, 0.4929, 0.2998, 0.4929, 0.2998, 0.4929, 0.2688, 0.4929, 0.2688, 0.491, 0.2998, 0.491, 0.2998, 0.491, 0.2688, 0.491, 0.2688, 0.489, 0.2998, 0.489, 0.2998, 0.489, 0.2688, 0.489, 0.2688, 0.4871, 0.2998, 0.4871, 0.2998, 0.4871, 0.2688, 0.4871, 0.2688, 0.4852, 0.2998, 0.4852, 0.2998, 0.4852, 0.2688, 0.4852, 0.2688, 0.4832, 0.2998, 0.4832, 0.2998, 0.4832, 0.2688, 0.4832, 0.2688, 0.4813, 0.2998, 0.4813, 0.2998, 0.4813, 0.2688, 0.4813, 0.2688, 0.4794, 0.2998, 0.4794, 0.2998, 0.4794, 0.2688, 0.4794, 0.2688, 0.4774, 0.2998, 0.4774, 0.2998, 0.4774, 0.2688, 0.4774, 0.2688, 0.4755, 0.2998, 0.4755, 0.2998, 0.4755, 0.2688, 0.4755, 0.2688, 0.4736, 0.2998, 0.4736, 0.2998, 0.4736, 0.2688, 0.4736, 0.2688, 0.4716, 0.2998, 0.4716, 0.2998, 0.4716, 0.2688, 0.4716, 0.2688, 0.4697, 0.2998, 0.4697, 0.2998, 0.4697, 0.2688, 0.4697, 0.2688, 0.4678, 0.2998, 0.4678, 0.2998, 0.4678, 0.2688, 0.4678, 0.2688, 0.4658, 0.2998, 0.4658, 0.2998, 0.4658, 0.2688, 0.4658, 0.2688, 0.4639, 0.2998, 0.4639, 0.2998, 0.4639, 0.2688, 0.4639, 0.2688, 0.462, 0.2998, 0.462, 0.2998, 0.462, 0.2688, 0.462, 0.2688, 0.46, 0.2998, 0.46, 0.2998, 0.46, 0.2688, 0.46, 0.2688, 0.4581, 0.2998, 0.4581, 0.2998, 0.4581, 0.2688, 0.4581, 0.2688, 0.4562, 0.2998, 0.4562, 0.2998, 0.4562, 0.2688, 0.4562, 0.2688, 0.4542, 0.2998, 0.4542, 0.2998, 0.4542, 0.2688, 0.4542, 0.2688, 0.4523, 0.2998, 0.4523, 0.2998, 0.4523, 0.2688, 0.4523, 0.2688, 0.4503, 0.2998, 0.4503, 0.2998, 0.4503, 0.2688, 0.4503, 0.2688, 0.4484, 0.2998, 0.4484, 0.3965, 0.4457, 0.3984, 0.4449, 0.4003, 0.4445, 0.4023, 0.4445, 0.4043, 0.4449, 0.4061, 0.4457, 0.4078, 0.4468, 0.4092, 0.4482, 0.4103, 0.4499, 0.4111, 0.4517, 0.4115, 0.4537, 0.4115, 0.4557, 0.4111, 0.4577, 0.4103, 0.4595, 0.4092, 0.4612, 0.4078, 0.4626, 0.4061, 0.4637, 0.4043, 0.4645, 0.4023, 0.4649, 0.4003, 0.4649, 0.3984, 0.4645, 0.3965, 0.4637, 0.3949, 0.4626, 0.3934, 0.4612, 0.3923, 0.4595, 0.3916, 0.4577, 0.3912, 0.4557, 0.3912, 0.4537, 0.3916, 0.4517, 0.3923, 0.4499, 0.3934, 0.4482, 0.3949, 0.4468, 0.2998, 0.4484, 0.2688, 0.4484, 0.2688, 0.4465, 0.2998, 0.4465, 0.2998, 0.4465, 0.2688, 0.4465, 0.2688, 0.4445, 0.2998, 0.4445, 0.3945, 0.4683, 0.3934, 0.4699, 0.3927, 0.4717, 0.3923, 0.4735, 0.3923, 0.4754, 0.3927, 0.4772, 0.3934, 0.479, 0.3945, 0.4806, 0.3958, 0.4819, 0.3974, 0.4829, 0.3991, 0.4837, 0.401, 0.484, 0.4029, 0.484, 0.4047, 0.4837, 0.4064, 0.4829, 0.408, 0.4819, 0.4094, 0.4806, 0.4104, 0.479, 0.4111, 0.4772, 0.4115, 0.4754, 0.4115, 0.4735, 0.4111, 0.4717, 0.4104, 0.4699, 0.4094, 0.4683, 0.408, 0.467, 0.4064, 0.466, 0.4047, 0.4652, 0.4029, 0.4649, 0.401, 0.4649, 0.3991, 0.4652, 0.3974, 0.466, 0.3958, 0.467])
me_cylinder_003.materials.append(mat_material)
me_cylinder_003.use_remesh_fix_poles = True
me_cylinder_003.use_remesh_preserve_attributes = False
me_cylinder_003.update()
me_cube_003 = bpy.data.meshes.new('Cube.003')
me_cube_003.from_pydata([(-33.03, 1.639, -26.85), (-33.03, 1.639, -24.85), (-6.425, 2.179, -26.85), (-6.425, 2.179, -24.85), (-32.49, 1.499, -26.85), (-32.49, 1.499, -24.85), (-5.885, 2.04, -26.85), (-5.885, 2.04, -24.85), (-31.32, 1.674, -26.85), (-31.32, 1.674, -24.85), (-30.78, 1.534, -26.85), (-32.49, 1.499, 0.0), (-33.03, 1.639, 0.0), (-31.36, 1.673, 0.0), (-8.22, 2.143, -24.85), (-7.68, 2.003, -26.85), (-8.22, 2.143, -26.85), (-8.166, 2.144, 0.0), (-6.425, 2.179, 0.0), (-5.885, 2.04, 0.0), (-21.32, 1.877, -26.85), (-21.32, 1.877, -24.85), (-20.78, 1.737, -26.85), (-18.98, 1.924, -24.85), (-18.44, 1.785, -26.85), (-18.98, 1.924, -26.85), (-18.44, 1.785, 0.0), (-20.78, 1.737, 0.0), (-21.32, 1.877, 0.0), (-18.98, 1.924, 0.0), (-21.32, 1.877, -1.421), (-18.98, 1.924, -1.421), (-7.534, 1.96, -1.43), (-8.166, 2.144, -1.43), (-30.73, 1.484, -1.385), (-31.36, 1.673, -1.385), (-32.49, 1.499, -1.349), (-33.03, 1.639, -1.349), (-5.885, 2.04, -1.439), (-6.425, 2.179, -1.439), (-6.963, 2.168, -24.85), (-6.423, 2.029, -26.85), (-6.963, 2.168, -26.85), (-6.423, 2.029, -24.85), (-6.947, 2.169, 0.0), (-6.407, 2.029, 0.0), (-6.407, 2.029, -1.436), (-6.947, 2.169, -1.436), (-32.46, 1.65, -26.85), (-31.92, 1.511, -24.85), (-32.46, 1.65, -24.85), (-31.92, 1.511, -26.85), (-31.93, 1.511, 0.0), (-32.48, 1.65, 0.0), (-31.93, 1.511, -1.361), (-32.48, 1.65, -1.361), (-33.03, 1.639, -26.19), (-6.425, 2.179, -26.19), (-5.885, 2.04, -26.19), (-32.49, 1.499, -26.19), (-30.78, 1.534, -26.19), (-31.32, 1.674, -26.19), (-7.68, 2.003, -26.19), (-8.22, 2.143, -26.19), (-21.32, 1.877, -26.19), (-20.78, 1.737, -26.19), (-18.44, 1.785, -26.19), (-18.98, 1.924, -26.19), (-6.423, 2.029, -26.19), (-6.963, 2.168, -26.19), (-32.46, 1.65, -26.19), (-31.92, 1.511, -26.19), (-20.59, 1.69, -24.85), (-30.59, 1.487, -24.85), (-6.239, 1.981, -24.85), (-7.495, 1.956, -24.85), (-6.223, 1.982, 0.0), (-7.527, 1.957, 0.0), (-18.26, 1.737, -24.85), (-18.26, 1.737, 0.0), (-20.59, 1.69, 0.0), (-20.59, 1.69, -1.421), (-18.26, 1.737, -1.421), (-30.73, 1.481, 0.0), (-6.223, 1.982, -1.436), (-31.74, 1.464, -24.85), (-31.75, 1.463, 0.0), (-31.75, 1.463, -1.361), (-30.59, 1.487, -26.19), (-7.495, 1.956, -26.19), (-20.59, 1.69, -26.19), (-18.26, 1.737, -26.19), (-6.239, 1.981, -26.19), (-31.74, 1.464, -26.19)], [(79, 26), (27, 80), (28, 27), (29, 26)], [(69, 40, 3, 57), (57, 3, 7, 58), (71, 49, 5, 59), (59, 5, 1, 56), (48, 51, 4, 0), (14, 75, 32, 33), (20, 22, 10, 8), (70, 50, 9, 61), (54, 49, 85, 87), (55, 37, 12, 53), (37, 36, 11, 12), (66, 62, 89, 91), (42, 41, 15, 16), (46, 38, 19, 45), (67, 23, 14, 63), (38, 39, 18, 19), (47, 33, 17, 44), (61, 9, 21, 64), (9, 73, 72, 21), (25, 24, 22, 20), (43, 46, 84, 74), (16, 15, 24, 25), (32, 82, 31, 33), (64, 21, 23, 67), (60, 65, 90, 88), (31, 30, 28, 29), (23, 21, 30, 31), (23, 78, 75, 14), (68, 43, 74, 92), (31, 82, 78, 23), (31, 29, 17, 33), (21, 72, 81, 30), (28, 30, 35, 13), (1, 5, 36, 37), (50, 1, 37, 55), (30, 81, 34, 35), (40, 14, 33, 47), (7, 3, 39, 38), (43, 7, 38, 46), (3, 40, 47, 39), (39, 47, 44, 18), (62, 68, 92, 89), (2, 6, 41, 42), (58, 7, 43, 68), (63, 14, 40, 69), (5, 49, 54, 36), (9, 50, 55, 35), (35, 55, 53, 13), (36, 54, 52, 11), (56, 1, 50, 70), (8, 10, 51, 48), (52, 54, 87, 86), (10, 60, 71, 51), (0, 56, 70, 48), (16, 63, 69, 42), (6, 58, 68, 41), (20, 64, 67, 25), (15, 62, 66, 24), (24, 66, 65, 22), (8, 61, 64, 20), (25, 67, 63, 16), (41, 68, 62, 15), (48, 70, 61, 8), (22, 65, 60, 10), (4, 59, 56, 0), (51, 71, 59, 4), (2, 57, 58, 6), (42, 69, 57, 2), (90, 72, 73, 88), (87, 34, 83, 86), (92, 74, 75, 89), (91, 78, 72, 90), (81, 80, 83, 34), (89, 75, 78, 91), (81, 82, 79, 80), (79, 82, 32, 77), (72, 78, 82, 81), (85, 73, 34, 87), (75, 74, 84, 32), (32, 84, 76, 77), (88, 73, 85, 93), (65, 66, 91, 90), (49, 71, 93, 85), (71, 60, 88, 93), (46, 45, 76, 84), (9, 35, 34, 73)])
_uv = me_cube_003.uv_layers.new(name='UVMap')
_uv.uv.foreach_set('vector', [0.008916, 0.01104, 0.008916, 0.03311, 1.788e-07, 0.03311, 0.0, 0.01104, 0.8064, 0.4335, 0.8063, 0.4702, 0.7935, 0.47, 0.7935, 0.4337, 0.8378, 0.9977, 0.8378, 0.961, 0.8505, 0.9608, 0.8509, 0.9975, 0.8509, 0.9975, 0.8505, 0.9608, 0.8632, 0.9606, 0.8631, 0.9972, 0.9567, 0.02732, 0.952, 0.02725, 0.9519, 0.0143, 0.9569, 0.01421, 1.0, 0.2424, 0.9804, 0.243, 0.9816, 0.0, 0.9979, 0.0007586, 0.9568, 0.235, 0.9523, 0.235, 0.9519, 0.05314, 0.957, 0.05305, 0.4311, 0.01104, 0.4311, 0.03311, 0.4121, 0.03311, 0.4121, 0.01104, 0.8377, 0.4698, 0.8378, 0.961, 0.8318, 0.961, 0.8317, 0.4699, 0.4313, 0.422, 0.4405, 0.4222, 0.4405, 0.4445, 0.4313, 0.4445, 0.8631, 0.4702, 0.8504, 0.47, 0.8503, 0.4337, 0.8632, 0.4335, 0.9314, 0.3148, 0.9301, 0.5635, 0.9251, 0.5636, 0.9269, 0.3148, 0.9572, 0.6222, 0.9521, 0.6224, 0.9518, 0.5632, 0.9573, 0.5632, 0.781, 0.961, 0.7936, 0.9608, 0.7941, 0.9975, 0.7809, 0.9977, 0.2079, 0.01104, 0.2079, 0.03311, 0.02972, 0.03311, 0.02972, 0.01104, 0.7936, 0.9608, 0.8064, 0.9606, 0.8062, 0.9972, 0.7941, 0.9975, 0.008649, 0.4208, 0.02883, 0.4209, 0.02883, 0.4445, 0.008649, 0.4445, 0.4121, 0.01104, 0.4121, 0.03311, 0.2465, 0.03311, 0.2465, 0.01104, 0.9782, 0.4334, 0.9588, 0.4341, 0.959, 0.243, 0.9786, 0.2424, 0.957, 0.3147, 0.9522, 0.3146, 0.9523, 0.235, 0.9568, 0.235, 0.7809, 0.4698, 0.781, 0.961, 0.775, 0.961, 0.7749, 0.4699, 0.9573, 0.5632, 0.9518, 0.5632, 0.9522, 0.3146, 0.957, 0.3147, 0.9799, 0.841, 0.9786, 0.6508, 0.9996, 0.6509, 1.0, 0.8405, 0.2465, 0.01104, 0.2465, 0.03311, 0.2079, 0.03311, 0.2079, 0.01104, 0.9324, 0.05329, 0.932, 0.2352, 0.9269, 0.2353, 0.9272, 0.0534, 0.2079, 0.421, 0.2465, 0.421, 0.2465, 0.4445, 0.2079, 0.4445, 0.2079, 0.03311, 0.2465, 0.03311, 0.2465, 0.421, 0.2079, 0.421, 0.9996, 0.4334, 0.9802, 0.4341, 0.9804, 0.243, 1.0, 0.2424, 0.781, 0.4338, 0.7809, 0.4698, 0.7749, 0.4699, 0.7752, 0.4337, 0.9996, 0.6509, 0.9786, 0.6508, 0.9802, 0.4341, 0.9996, 0.4334, 0.2079, 0.421, 0.2079, 0.4445, 0.02883, 0.4445, 0.02883, 0.4209, 0.9786, 0.2424, 0.959, 0.243, 0.9602, 0.0, 0.9765, 0.0007586, 0.2465, 0.4445, 0.2465, 0.421, 0.4128, 0.4216, 0.4128, 0.4445, 0.8632, 0.9606, 0.8505, 0.9608, 0.8504, 0.47, 0.8631, 0.4702, 0.4311, 0.03311, 0.4405, 0.03311, 0.4405, 0.4222, 0.4313, 0.422, 0.9786, 0.8405, 0.9585, 0.841, 0.9573, 0.6508, 0.9782, 0.6509, 0.008916, 0.03311, 0.02972, 0.03311, 0.02883, 0.4209, 0.008649, 0.4208, 0.7935, 0.47, 0.8063, 0.4702, 0.8064, 0.9606, 0.7936, 0.9608, 0.7809, 0.4698, 0.7935, 0.47, 0.7936, 0.9608, 0.781, 0.961, 1.788e-07, 0.03311, 0.008916, 0.03311, 0.008649, 0.4208, 4.172e-07, 0.4207, 4.172e-07, 0.4207, 0.008649, 0.4208, 0.008649, 0.4445, 5.96e-07, 0.4445, 0.9301, 0.5635, 0.9292, 0.6226, 0.9245, 0.6226, 0.9251, 0.5636, 0.9571, 0.6413, 0.9518, 0.6414, 0.9521, 0.6224, 0.9572, 0.6222, 0.7935, 0.4337, 0.7935, 0.47, 0.7809, 0.4698, 0.781, 0.4338, 0.02972, 0.01104, 0.02972, 0.03311, 0.008916, 0.03311, 0.008916, 0.01104, 0.8505, 0.9608, 0.8378, 0.961, 0.8377, 0.4698, 0.8504, 0.47, 0.4121, 0.03311, 0.4311, 0.03311, 0.4313, 0.422, 0.4128, 0.4216, 0.4128, 0.4216, 0.4313, 0.422, 0.4313, 0.4445, 0.4128, 0.4445, 0.8504, 0.47, 0.8377, 0.4698, 0.8379, 0.4338, 0.8503, 0.4337, 0.4405, 0.01104, 0.4405, 0.03311, 0.4311, 0.03311, 0.4311, 0.01104, 0.957, 0.05305, 0.9519, 0.05314, 0.952, 0.02725, 0.9567, 0.02732, 0.8379, 0.4338, 0.8377, 0.4698, 0.8317, 0.4699, 0.832, 0.4337, 0.3346, 0.5223, 0.3248, 0.5227, 0.3249, 0.5057, 0.3346, 0.5055, 0.4405, 2.444e-06, 0.4405, 0.01104, 0.4311, 0.01104, 0.4311, 2.384e-06, 0.02972, 1.192e-07, 0.02972, 0.01104, 0.008916, 0.01104, 0.008916, 5.96e-08, 0.9518, 0.6414, 0.929, 0.6415, 0.9292, 0.6226, 0.9521, 0.6224, 0.2465, 1.311e-06, 0.2465, 0.01104, 0.2079, 0.01104, 0.2079, 1.073e-06, 0.9518, 0.5632, 0.9301, 0.5635, 0.9314, 0.3148, 0.9522, 0.3146, 0.9522, 0.3146, 0.9314, 0.3148, 0.932, 0.2352, 0.9523, 0.235, 0.4121, 2.265e-06, 0.4121, 0.01104, 0.2465, 0.01104, 0.2465, 1.311e-06, 0.2079, 1.073e-06, 0.2079, 0.01104, 0.02972, 0.01104, 0.02972, 1.192e-07, 0.9521, 0.6224, 0.9292, 0.6226, 0.9301, 0.5635, 0.9518, 0.5632, 0.4311, 2.384e-06, 0.4311, 0.01104, 0.4121, 0.01104, 0.4121, 2.265e-06, 0.9523, 0.235, 0.932, 0.2352, 0.9324, 0.05329, 0.9519, 0.05314, 0.9519, 0.0143, 0.9518, 0.0, 0.9569, 0.0001133, 0.9569, 0.01421, 0.952, 0.02725, 0.9359, 0.02715, 0.936, 0.01421, 0.9519, 0.0143, 0.9571, 0.6413, 0.9573, 0.6618, 0.9521, 0.6617, 0.9518, 0.6414, 0.008916, 5.96e-08, 0.008916, 0.01104, 0.0, 0.01104, 0.0, 0.0, 0.6253, 1.34e-07, 0.6253, 0.02207, 0.4597, 0.02207, 0.4597, 8.284e-10, 0.4405, 0.411, 0.459, 0.4106, 0.459, 0.4335, 0.4405, 0.4335, 0.8629, 2.388e-07, 0.8629, 0.02207, 0.8421, 0.02207, 0.8421, 2.378e-07, 0.6639, 1.671e-07, 0.6639, 0.02207, 0.6253, 0.02207, 0.6253, 1.34e-07, 0.6253, 0.41, 0.6253, 0.4335, 0.459, 0.4335, 0.459, 0.4106, 0.8421, 2.378e-07, 0.8421, 0.02207, 0.6639, 0.02207, 0.6639, 1.671e-07, 0.6253, 0.41, 0.6639, 0.41, 0.6639, 0.4335, 0.6253, 0.4335, 0.6639, 0.4335, 0.6639, 0.41, 0.843, 0.4098, 0.843, 0.4335, 0.6253, 0.02207, 0.6639, 0.02207, 0.6639, 0.41, 0.6253, 0.41, 0.4408, 0.02207, 0.4597, 0.02207, 0.459, 0.4106, 0.4405, 0.411, 0.8421, 0.02207, 0.8629, 0.02207, 0.8632, 0.4097, 0.843, 0.4098, 0.843, 0.4098, 0.8632, 0.4097, 0.8632, 0.4335, 0.843, 0.4335, 0.4597, 8.284e-10, 0.4597, 0.02207, 0.4408, 0.02207, 0.4408, 0.0, 0.932, 0.2352, 0.9314, 0.3148, 0.9269, 0.3148, 0.9269, 0.2353, 0.8378, 0.961, 0.8378, 0.9977, 0.832, 0.9978, 0.8318, 0.961, 0.9322, 0.04443, 0.9324, 0.05329, 0.9272, 0.0534, 0.9272, 0.04458, 0.781, 0.961, 0.7809, 0.9977, 0.7751, 0.9978, 0.775, 0.961, 0.9782, 0.4334, 0.9782, 0.6509, 0.9573, 0.6508, 0.9588, 0.4341])
me_cube_003.materials.append(mat_material)
me_cube_003.use_remesh_fix_poles = True
me_cube_003.use_remesh_preserve_attributes = False
me_cube_003.update()
me_cube = bpy.data.meshes.new('Cube')
me_cube.from_pydata([(0.53, 4.651, 0.148), (0.53, 4.651, -0.148), (-0.53, 4.651, 0.148), (-0.53, 4.651, -0.148), (-0.53, 4.339, -0.148), (0.53, 4.339, 0.148), (-0.53, 4.339, 0.148), (0.53, 4.339, -0.148), (-0.53, 0.006256, 0.148), (0.53, 0.006256, -0.148), (-0.53, 0.006256, -0.148), (0.53, 0.006256, 0.148), (-0.53, 4.339, 5.553), (-0.53, 4.651, 5.553), (0.53, 4.651, 5.553), (0.53, 4.339, 5.553), (-0.53, 4.651, 5.273), (0.53, 4.651, 5.273), (0.53, 4.339, 5.273), (-0.53, 4.339, 5.273), (-0.53, 0.0, 5.553), (0.53, 0.0, 5.553), (0.53, 0.0, 5.273), (-0.53, 0.0, 5.273), (-0.1949, 4.651, -0.148), (-0.1949, 4.651, 0.148), (-0.1949, 4.339, -0.148), (-0.1949, 4.339, 0.148), (-0.1949, 0.0, 0.148), (-0.1949, 0.0, -0.148), (-0.1949, 4.651, 5.553), (-0.1949, 4.339, 5.553), (-0.1949, 4.339, 5.273), (-0.1949, 4.651, 5.273), (-0.1949, 0.0, 5.553), (-0.1949, 0.0, 5.273), (-0.1949, 4.216, 0.2706), (0.53, 4.216, 0.2706), (0.53, 0.0, 0.2646), (-0.1949, 0.0, 0.2646), (0.53, 4.216, 5.151), (0.53, 0.0, 5.166), (-0.1949, 4.216, 5.151), (-0.1949, 0.0, 5.166)], [], [(4, 6, 2, 3), (24, 25, 0, 1), (1, 0, 5, 7), (24, 1, 7, 26), (10, 8, 6, 4), (33, 16, 13, 30), (27, 6, 8, 28), (26, 7, 9, 29), (7, 5, 11, 9), (30, 13, 12, 31), (18, 15, 21, 22), (18, 17, 14, 15), (16, 19, 12, 13), (2, 6, 19, 16), (5, 0, 17, 18), (35, 32, 42, 43), (25, 2, 16, 33), (35, 22, 21, 34), (12, 19, 23, 20), (31, 12, 20, 34), (32, 27, 36, 42), (19, 32, 35, 23), (15, 31, 34, 21), (23, 35, 34, 20), (0, 25, 33, 17), (6, 27, 32, 19), (14, 30, 31, 15), (4, 26, 29, 10), (22, 35, 43, 41), (17, 33, 30, 14), (3, 24, 26, 4), (3, 2, 25, 24), (36, 37, 40, 42), (42, 40, 41, 43), (37, 36, 39, 38), (27, 28, 39, 36), (5, 18, 40, 37), (18, 22, 41, 40), (11, 5, 37, 38)])
_uv = me_cube.uv_layers.new(name='UVMap')
_uv.uv.foreach_set('vector', [0.01802, 0.4445, 0.01802, 0.4617, 0.0, 0.4617, 8.941e-08, 0.4445, 0.8826, 0.5984, 0.8826, 0.5813, 0.9245, 0.5813, 0.9245, 0.5984, 0.7094, 0.4335, 0.7094, 0.4506, 0.6914, 0.4506, 0.6914, 0.4335, 0.8826, 0.5984, 0.9245, 0.5984, 0.9245, 0.6164, 0.8826, 0.6164, 0.2685, 0.4445, 0.2685, 0.4617, 0.01802, 0.4617, 0.01802, 0.4445, 0.8826, 0.285, 0.8632, 0.285, 0.8632, 0.2688, 0.8826, 0.2688, 0.7502, 0.8358, 0.7728, 0.8349, 0.7727, 0.9403, 0.7499, 0.9408, 0.8826, 0.6164, 0.9245, 0.6164, 0.9245, 0.8668, 0.8826, 0.8672, 0.6914, 0.4335, 0.6914, 0.4506, 0.4409, 0.4506, 0.4409, 0.4335, 0.8826, 0.2688, 0.8632, 0.2688, 0.8632, 0.2508, 0.8826, 0.2508, 0.6914, 0.7469, 0.6914, 0.7631, 0.4406, 0.7631, 0.4406, 0.7469, 0.6914, 0.7469, 0.7094, 0.7469, 0.7094, 0.7631, 0.6914, 0.7631, 0.0, 0.7579, 0.01802, 0.7579, 0.01802, 0.7741, 0.0, 0.7741, 0.0, 0.4617, 0.01802, 0.4617, 0.01802, 0.7579, 0.0, 0.7579, 0.6914, 0.4506, 0.7094, 0.4506, 0.7094, 0.7469, 0.6914, 0.7469, 0.754, 0.4335, 0.7513, 0.6201, 0.7466, 0.62, 0.7492, 0.4335, 0.8826, 0.5813, 0.8632, 0.5813, 0.8632, 0.285, 0.8826, 0.285, 0.4344, 0.4639, 0.4344, 0.5058, 0.4182, 0.5058, 0.4182, 0.4639, 0.01802, 0.7741, 0.01802, 0.7579, 0.2688, 0.7579, 0.2688, 0.7741, 0.8826, 0.2508, 0.8632, 0.2508, 0.8632, 0.0, 0.8826, 0.0, 0.7513, 0.6201, 0.7502, 0.8358, 0.7453, 0.836, 0.7466, 0.62, 0.7749, 0.6188, 0.7513, 0.6201, 0.754, 0.4335, 0.7749, 0.4337, 0.9245, 0.2508, 0.8826, 0.2508, 0.8826, 0.0, 0.9245, 0.0, 0.4344, 0.4445, 0.4344, 0.4639, 0.4182, 0.4639, 0.4182, 0.4445, 0.9245, 0.5813, 0.8826, 0.5813, 0.8826, 0.285, 0.9245, 0.285, 0.7728, 0.8349, 0.7502, 0.8358, 0.7513, 0.6201, 0.7749, 0.6188, 0.9245, 0.2688, 0.8826, 0.2688, 0.8826, 0.2508, 0.9245, 0.2508, 0.8632, 0.6164, 0.8826, 0.6164, 0.8826, 0.8672, 0.8632, 0.8668, 0.4344, 0.5058, 0.4344, 0.4639, 0.4405, 0.4639, 0.4405, 0.5058, 0.9245, 0.285, 0.8826, 0.285, 0.8826, 0.2688, 0.9245, 0.2688, 0.8632, 0.5984, 0.8826, 0.5984, 0.8826, 0.6164, 0.8632, 0.6164, 0.8632, 0.5984, 0.8632, 0.5813, 0.8826, 0.5813, 0.8826, 0.5984, 0.7453, 0.836, 0.7113, 0.837, 0.7094, 0.62, 0.7466, 0.62, 0.7466, 0.62, 0.7094, 0.62, 0.7109, 0.4335, 0.7492, 0.4335, 0.7113, 0.837, 0.7453, 0.836, 0.7433, 0.941, 0.7094, 0.9418, 0.7502, 0.8358, 0.7499, 0.9408, 0.7433, 0.941, 0.7453, 0.836, 0.6914, 0.4506, 0.6914, 0.7469, 0.6843, 0.7398, 0.6843, 0.4577, 0.6914, 0.7469, 0.4406, 0.7469, 0.4406, 0.7407, 0.6843, 0.7398, 0.4409, 0.4506, 0.6914, 0.4506, 0.6843, 0.4577, 0.4405, 0.4574])
me_cube.materials.append(mat_material)
me_cube.use_remesh_preserve_volume = False
me_cube.use_remesh_preserve_attributes = False
me_cube.use_mirror_vertex_groups = False
me_cube.update()

# ---- objects
ob_cylinder = bpy.data.objects.new('Cylinder', me_cylinder)
ob_cylinder_001 = bpy.data.objects.new('Cylinder.001', me_cylinder_001)
ob_cylinder_002 = bpy.data.objects.new('Cylinder.002', me_cylinder_002)
ob_cylinder_003 = bpy.data.objects.new('Cylinder.003', me_cylinder_003)
ob_cube = bpy.data.objects.new('Cube', me_cube_003)
ob_frame = bpy.data.objects.new('Frame', me_cube)
ob_camera = bpy.data.objects.new('Camera', cam_camera)
ob_light = bpy.data.objects.new('Light', light_light)

# ---- transforms, parenting, visibility, modifiers, constraints
ob_cylinder.location = (0.0, 0.0, -0.2645)
_m = ob_cylinder.modifiers.new('Mirror', 'MIRROR')
_m.use_axis = (False, True, True)
ob_cylinder_001.location = (5.872e-17, 1.304e-32, 0.0)
_m = ob_cylinder_001.modifiers.new('Mirror', 'MIRROR')
_m.use_axis = (False, True, True)
ob_cylinder_002.location = (1.174e-16, 2.608e-32, 0.2645)
_m = ob_cylinder_002.modifiers.new('Mirror', 'MIRROR')
_m.use_axis = (False, True, True)
ob_cylinder_003.location = (0.0, 0.0, 0.0)
ob_cylinder_003.scale = (0.02593, 0.02593, 0.4394)
_m = ob_cylinder_003.modifiers.new('Mirror', 'MIRROR')
_m.use_axis = (False, True, True)
ob_cube.location = (0.3587, 0.0, 0.0)
ob_cube.scale = (0.1565, 2.162, 0.09461)
_m = ob_cube.modifiers.new('Mirror', 'MIRROR')
_m.use_axis = (False, True, True)
_m.use_clip = True
_m.merge_threshold = 0.1
ob_frame.location = (0.0, 0.0, -2.695)
ob_frame.lock_rotations_4d = False
ob_frame.empty_display_type = 'ARROWS'
ob_frame.lineart.crease_threshold = 0.0
_m = ob_frame.modifiers.new('Mirror', 'MIRROR')
_m.use_axis = (False, True, False)
_m.use_clip = True
_m.merge_threshold = 0.1
ob_camera.location = (7.359, -6.926, 4.958)
ob_camera.rotation_euler = (1.109, 0.0, 0.8149)
ob_camera.lock_rotations_4d = False
ob_camera.empty_display_type = 'ARROWS'
ob_camera.color = (0.0, 0.0, 0.0, 0.0)
ob_camera.display_type = 'WIRE'
ob_camera.lineart.crease_threshold = 0.0
ob_light.location = (4.076, 1.005, 5.904)
ob_light.rotation_euler = (0.6503, 0.05522, 1.866)
ob_light.lock_rotations_4d = False
ob_light.empty_display_type = 'ARROWS'
ob_light.color = (0.0, 0.0, 0.0, 0.0)
ob_light.lineart.crease_threshold = 0.0

# ---- collection membership
scene.collection.objects.link(ob_cylinder)
scene.collection.objects.link(ob_cylinder_001)
scene.collection.objects.link(ob_cylinder_002)
scene.collection.objects.link(ob_cylinder_003)
scene.collection.objects.link(ob_cube)
col_collection.objects.link(ob_frame)
col_lightening.objects.link(ob_camera)
col_lightening.objects.link(ob_light)
def _layer_coll(name, lc=None):
    lc = lc or bpy.context.view_layer.layer_collection
    for c in lc.children:
        if c.name == name: return c
        r = _layer_coll(name, c)
        if r: return r
_layer_coll('Lightening').exclude = True

# ---- scene / render settings (as saved in the file)
scene.camera = ob_camera
scene.frame_start = 1; scene.frame_end = 250; scene.frame_set(1)
scene.render.engine = 'BLENDER_EEVEE_NEXT'
scene.cycles.use_denoising = False
scene.cycles.samples = 128
scene.cycles.sampling_pattern = 'TABULATED_SOBOL'
scene.cycles.use_adaptive_sampling = False
scene.cycles.use_light_tree = False
scene.view_settings.view_transform = 'Filmic'
bpy.context.view_layer.update()
